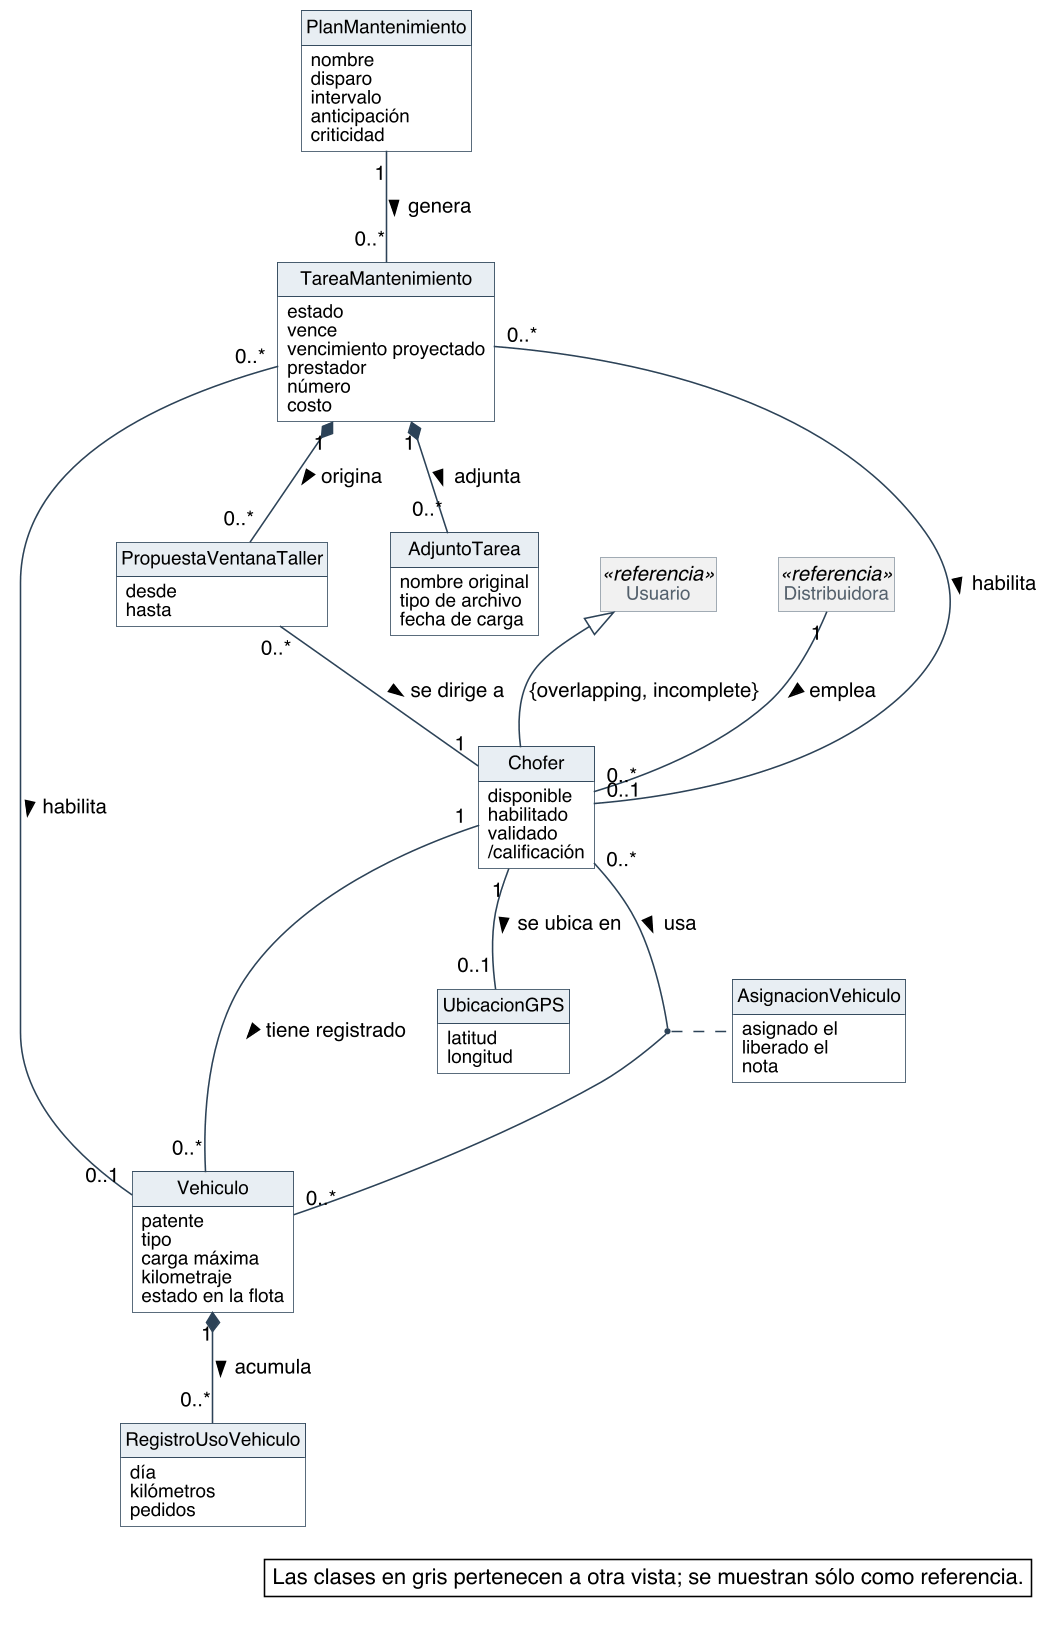

The diagram above was rendered by PlantUML. Its source (embedded in the PNG):
@startuml
skinparam backgroundColor #FFFFFF
skinparam shadowing false
skinparam defaultFontName Helvetica
skinparam defaultFontSize 13
skinparam dpi 150
skinparam nodesep 40
skinparam ranksep 55
skinparam classAttributeIconSize 0
skinparam roundCorner 0
skinparam class {
  BorderColor #2C4257
  BackgroundColor #FFFFFF
  ArrowColor #2C4257
  FontSize 14
  AttributeFontSize 12
  HeaderBackgroundColor #E8EEF3
}
skinparam class<<referencia>> {
  BackgroundColor #F1F1F1
  BorderColor #8A97A3
  FontColor #55616C
}
skinparam note {
  BackgroundColor #FFFFFF
  BorderColor #2C4257
}
skinparam packageStyle rectangle
skinparam package {
  BorderColor #8A97A3
  FontSize 13
  FontColor #55616C
}
hide circle
hide methods
hide empty members

class Chofer {
  disponible
  habilitado
  validado
  /calificación
}
class Vehiculo {
  patente
  tipo
  carga máxima
  kilometraje
  estado en la flota
}
class AsignacionVehiculo {
  asignado el
  liberado el
  nota
}
class PlanMantenimiento {
  nombre
  disparo
  intervalo
  anticipación
  criticidad
}
class TareaMantenimiento {
  estado
  vence
  vencimiento proyectado
  prestador
  número
  costo
}
class AdjuntoTarea {
  nombre original
  tipo de archivo
  fecha de carga
}
class PropuestaVentanaTaller {
  desde
  hasta
}
class UbicacionGPS {
  latitud
  longitud
}
class RegistroUsoVehiculo {
  día
  kilómetros
  pedidos
}
class Usuario <<referencia>>
class Distribuidora <<referencia>>

Usuario <|-- Chofer : {overlapping, incomplete}

Distribuidora "1" -- "0..*" Chofer : emplea >
Chofer "1" -- "0..*" Vehiculo : tiene registrado >
Chofer "0..*" -- "0..*" Vehiculo : usa >
Chofer "1" -- "0..1" UbicacionGPS : se ubica en >
PlanMantenimiento "1" -- "0..*" TareaMantenimiento : genera >
TareaMantenimiento "0..*" -- "0..1" Vehiculo : habilita >
TareaMantenimiento "0..*" -- "0..1" Chofer : habilita >
TareaMantenimiento "1" *-- "0..*" PropuestaVentanaTaller : origina >
TareaMantenimiento "1" *-- "0..*" AdjuntoTarea : adjunta >
PropuestaVentanaTaller "0..*" -- "1" Chofer : se dirige a >
Vehiculo "1" *-- "0..*" RegistroUsoVehiculo : acumula >
(Chofer, Vehiculo) .. AsignacionVehiculo

legend bottom right
  Las clases en gris pertenecen a otra vista; se muestran sólo como referencia.
endlegend
@enduml